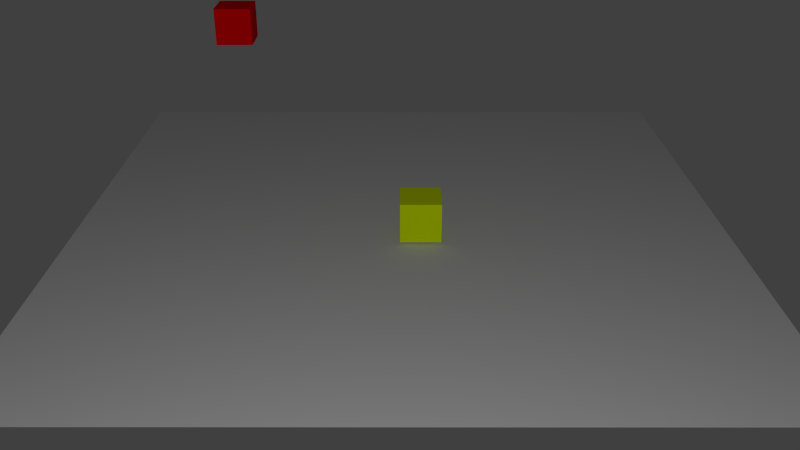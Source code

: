 # Source: blocks_world4.blend  (saved by Blender 2.78.0; exported with 4.5.12 LTS)
import bpy
from mathutils import Matrix  # noqa: F401  (used for matrix-valued properties, if any)

bpy.ops.wm.read_factory_settings(use_empty=True)
scene = bpy.context.scene
scene.name = 'Scene'

# ---- collections
col_collection_1 = bpy.data.collections.new('Collection 1'); scene.collection.children.link(col_collection_1)

# ---- materials (node trees are filled in below, after node groups)
mat_material_005 = bpy.data.materials.new('Material.005')
mat_material_005.alpha_threshold = 0.0
mat_material_005.use_transparent_shadow = False
mat_material_005.diffuse_color = (1.0, 0.0, 0.003682, 1.0)
mat_material_005.roughness = 0.5
mat_material_005.line_color = (0.0, 0.0, 0.0, 1.0)
mat_material_002 = bpy.data.materials.new('Material.002')
mat_material_002.alpha_threshold = 0.0
mat_material_002.use_transparent_shadow = False
mat_material_002.diffuse_color = (0.7799, 1.0, 0.0, 1.0)
mat_material_002.roughness = 0.5
mat_material_002.line_color = (0.0, 0.0, 0.0, 1.0)
mat_material_011 = bpy.data.materials.new('Material.011')
mat_material_011.alpha_threshold = 0.0
mat_material_011.use_transparent_shadow = False
mat_material_011.diffuse_color = (0.723, 0.723, 0.723, 1.0)
mat_material_011.roughness = 0.5
mat_material_011.specular_intensity = 0.4933

# ---- material node trees

# ---- world
world_world = bpy.data.worlds.new('World'); scene.world = world_world
world_world.color = (0.05088, 0.05088, 0.05088)
world_world.use_sun_shadow = False
world_world.sun_shadow_jitter_overblur = 0.0
world_world.cycles.sampling_method = 'NONE'
world_world.cycles.sample_map_resolution = 256

# ---- cameras
cam_camera_004 = bpy.data.cameras.new('Camera.004')
cam_camera_004.clip_end = 100.0
cam_camera_004.lens = 35.0
cam_camera_004.sensor_width = 32.0
cam_camera_004.sensor_height = 18.0
cam_camera_004.dof.focus_distance = 0.0
cam_camera_004.dof.aperture_fstop = 128.0
cam_camera_004.dof.aperture_blades = 6

# ---- lights
light_lamp_004 = bpy.data.lights.new('Lamp.004', 'POINT')
light_lamp_004.transmission_factor = 0.0
light_lamp_004.energy = 3000.0
light_lamp_004.shadow_buffer_clip_start = 0.5
light_lamp_004.shadow_soft_size = 0.1
light_lamp_004.shadow_maximum_resolution = 0.006
light_lamp_004.use_absolute_resolution = True

# ---- meshes
me_cube_005 = bpy.data.meshes.new('Cube.005')
me_cube_005.from_pydata([(1.0, 1.0, -1.0), (1.0, -1.0, -1.0), (-1.0, -1.0, -1.0), (-1.0, 1.0, -1.0), (1.0, 1.0, 1.0), (1.0, -1.0, 1.0), (-1.0, -1.0, 1.0), (-1.0, 1.0, 1.0)], [], [(0, 1, 2, 3), (4, 7, 6, 5), (0, 4, 5, 1), (1, 5, 6, 2), (2, 6, 7, 3), (4, 0, 3, 7)])
_ca = me_cube_005.color_attributes.new('Col', 'BYTE_COLOR', 'CORNER')
_ca.data.foreach_set('color', [1.0, 1.0, 1.0, 1.0, 1.0, 1.0, 1.0, 1.0, 1.0, 1.0, 1.0, 1.0, 1.0, 1.0, 1.0, 1.0, 1.0, 1.0, 1.0, 1.0, 1.0, 1.0, 1.0, 1.0, 1.0, 1.0, 1.0, 1.0, 1.0, 1.0, 1.0, 1.0, 1.0, 1.0, 1.0, 1.0, 1.0, 1.0, 1.0, 1.0, 1.0, 1.0, 1.0, 1.0, 1.0, 1.0, 1.0, 1.0, 1.0, 1.0, 1.0, 1.0, 1.0, 1.0, 1.0, 1.0, 1.0, 1.0, 1.0, 1.0, 1.0, 1.0, 1.0, 1.0, 1.0, 1.0, 1.0, 1.0, 1.0, 1.0, 1.0, 1.0, 1.0, 1.0, 1.0, 1.0, 1.0, 1.0, 1.0, 1.0, 1.0, 1.0, 1.0, 1.0, 1.0, 1.0, 1.0, 1.0, 1.0, 1.0, 1.0, 1.0, 1.0, 1.0, 1.0, 1.0])
me_cube_005.materials.append(mat_material_005)
me_cube_005.use_remesh_preserve_volume = False
me_cube_005.use_remesh_preserve_attributes = False
me_cube_005.use_mirror_vertex_groups = False
me_cube_005.update()
me_cube_002 = bpy.data.meshes.new('Cube.002')
me_cube_002.from_pydata([(1.0, 1.0, -1.0), (1.0, -1.0, -1.0), (-1.0, -1.0, -1.0), (-1.0, 1.0, -1.0), (1.0, 1.0, 1.0), (1.0, -1.0, 1.0), (-1.0, -1.0, 1.0), (-1.0, 1.0, 1.0)], [], [(0, 1, 2, 3), (4, 7, 6, 5), (0, 4, 5, 1), (1, 5, 6, 2), (2, 6, 7, 3), (4, 0, 3, 7)])
_ca = me_cube_002.color_attributes.new('Col', 'BYTE_COLOR', 'CORNER')
_ca.data.foreach_set('color', [1.0, 1.0, 1.0, 1.0, 1.0, 1.0, 1.0, 1.0, 1.0, 1.0, 1.0, 1.0, 1.0, 1.0, 1.0, 1.0, 1.0, 1.0, 1.0, 1.0, 1.0, 1.0, 1.0, 1.0, 1.0, 1.0, 1.0, 1.0, 1.0, 1.0, 1.0, 1.0, 1.0, 1.0, 1.0, 1.0, 1.0, 1.0, 1.0, 1.0, 1.0, 1.0, 1.0, 1.0, 1.0, 1.0, 1.0, 1.0, 1.0, 1.0, 1.0, 1.0, 1.0, 1.0, 1.0, 1.0, 1.0, 1.0, 1.0, 1.0, 1.0, 1.0, 1.0, 1.0, 1.0, 1.0, 1.0, 1.0, 1.0, 1.0, 1.0, 1.0, 1.0, 1.0, 1.0, 1.0, 1.0, 1.0, 1.0, 1.0, 1.0, 1.0, 1.0, 1.0, 1.0, 1.0, 1.0, 1.0, 1.0, 1.0, 1.0, 1.0, 1.0, 1.0, 1.0, 1.0])
me_cube_002.materials.append(mat_material_002)
me_cube_002.use_remesh_preserve_volume = False
me_cube_002.use_remesh_preserve_attributes = False
me_cube_002.use_mirror_vertex_groups = False
me_cube_002.update()
me_plane = bpy.data.meshes.new('Plane')
me_plane.from_pydata([(-1.0, -1.0, 0.0), (1.0, -1.0, 0.0), (-1.0, 1.0, 0.0), (1.0, 1.0, 0.0)], [], [(0, 1, 3, 2)])
me_plane.materials.append(mat_material_011)
me_plane.use_remesh_preserve_volume = False
me_plane.use_remesh_preserve_attributes = False
me_plane.use_mirror_vertex_groups = False
me_plane.update()

# ---- objects
ob_camera = bpy.data.objects.new('Camera', cam_camera_004)
ob_lamp = bpy.data.objects.new('Lamp', light_lamp_004)
ob_red_cube = bpy.data.objects.new('Red Cube', me_cube_005)
ob_yellow_cube = bpy.data.objects.new('Yellow Cube', me_cube_002)
ob_plane = bpy.data.objects.new('plane', me_plane)

# ---- transforms, parenting, visibility, modifiers, constraints
ob_camera.location = (-20.0, 0.0, 10.0)
ob_camera.rotation_euler = (1.1, 0.0, -1.57)
ob_camera.lineart.crease_threshold = 0.0
ob_lamp.location = (-20.0, 0.0, 10.0)
ob_lamp.lineart.crease_threshold = 0.0
ob_red_cube.location = (4.432, 4.614, 3.926)
ob_red_cube.scale = (0.5, 0.5, 0.5)
ob_red_cube.lock_rotations_4d = False
ob_red_cube.empty_display_type = 'ARROWS'
ob_red_cube.lineart.crease_threshold = 0.0
ob_yellow_cube.location = (-0.8582, -0.4834, 0.5445)
ob_yellow_cube.scale = (0.5, 0.5, 0.5)
ob_yellow_cube.lock_rotations_4d = False
ob_yellow_cube.empty_display_type = 'ARROWS'
ob_yellow_cube.lineart.crease_threshold = 0.0
ob_plane.location = (0.0, 0.0, 0.0)
ob_plane.scale = (-8.081, -8.081, -8.081)
ob_plane.lineart.crease_threshold = 0.0

# ---- collection membership
col_collection_1.objects.link(ob_camera)
col_collection_1.objects.link(ob_lamp)
col_collection_1.objects.link(ob_red_cube)
col_collection_1.objects.link(ob_yellow_cube)
col_collection_1.objects.link(ob_plane)

# ---- scene / render settings (as saved in the file)
scene.camera = ob_camera
scene.frame_start = 1; scene.frame_end = 250; scene.frame_set(0)
scene.render.engine = 'BLENDER_EEVEE_NEXT'
scene.render.resolution_percentage = 50
scene.render.dither_intensity = 0.0
scene.cycles.use_denoising = False
scene.cycles.samples = 10
scene.cycles.sampling_pattern = 'TABULATED_SOBOL'
scene.cycles.light_sampling_threshold = 0.0
scene.cycles.use_adaptive_sampling = False
scene.cycles.use_light_tree = False
scene.cycles.blur_glossy = 0.0
scene.cycles.pixel_filter_type = 'GAUSSIAN'
scene.cycles.sample_clamp_indirect = 0.0
scene.view_settings.view_transform = 'Standard'
bpy.context.view_layer.update()
